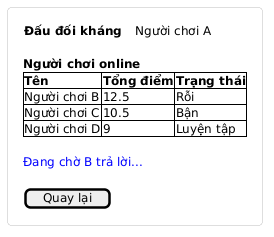

The diagram above was rendered by PlantUML. Its source (embedded in the PNG):
@startuml
skinparam shadowing false
skinparam defaultFontSize 12
skinparam defaultFontColor #333333
skinparam rectangle {
  BackgroundColor #FFFFFF
  BorderColor #BDBDBD
  RoundCorner 8
}

rectangle Lobby [
{{salt
{
  { <b>Đấu đối kháng | . | . | Người chơi A }
  .
  <b>Người chơi online
  {#
    <b>Tên | <b>Tổng điểm | <b>Trạng thái
    Người chơi B | 12.5 | Rỗi
    Người chơi C | 10.5 | Bận
    Người chơi D | 9 | Luyện tập
  }
  .
  <color:blue>Đang chờ B trả lời...
  .
  [ Quay lại ]
}
}}
]
@enduml